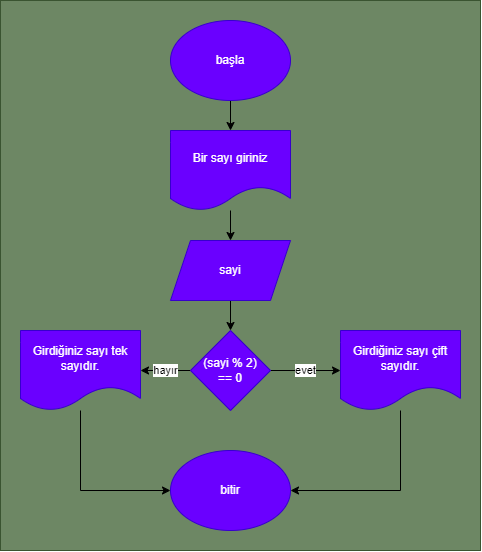

The diagram above was exported from draw.io. Its source (the exported page's mxGraphModel, read from the mxfile embedded in the PNG):
<mxGraphModel dx="637" dy="469" grid="1" gridSize="10" guides="1" tooltips="1" connect="1" arrows="1" fold="1" page="1" pageScale="1" pageWidth="850" pageHeight="1100" math="0" shadow="0">
  <root>
    <mxCell id="0" />
    <mxCell id="1" parent="0" />
    <mxCell id="17" value="" style="rounded=0;whiteSpace=wrap;html=1;fillColor=#6d8764;fontColor=#ffffff;strokeColor=#3A5431;" vertex="1" parent="1">
      <mxGeometry x="185" y="275" width="480" height="550" as="geometry" />
    </mxCell>
    <mxCell id="5" value="" style="edgeStyle=none;html=1;" edge="1" parent="1" source="3" target="4">
      <mxGeometry relative="1" as="geometry" />
    </mxCell>
    <mxCell id="3" value="başla" style="ellipse;whiteSpace=wrap;html=1;fillColor=#6a00ff;fontColor=#ffffff;strokeColor=#3700CC;" vertex="1" parent="1">
      <mxGeometry x="355" y="295" width="120" height="80" as="geometry" />
    </mxCell>
    <mxCell id="7" value="" style="edgeStyle=none;html=1;" edge="1" parent="1" source="4" target="6">
      <mxGeometry relative="1" as="geometry" />
    </mxCell>
    <mxCell id="4" value="Bir sayı giriniz" style="shape=document;whiteSpace=wrap;html=1;boundedLbl=1;fillColor=#6a00ff;fontColor=#ffffff;strokeColor=#3700CC;" vertex="1" parent="1">
      <mxGeometry x="355" y="405" width="120" height="80" as="geometry" />
    </mxCell>
    <mxCell id="9" value="" style="edgeStyle=none;html=1;" edge="1" parent="1" source="6" target="8">
      <mxGeometry relative="1" as="geometry" />
    </mxCell>
    <mxCell id="6" value="sayi" style="shape=parallelogram;perimeter=parallelogramPerimeter;whiteSpace=wrap;html=1;fixedSize=1;fillColor=#6a00ff;fontColor=#ffffff;strokeColor=#3700CC;" vertex="1" parent="1">
      <mxGeometry x="355" y="515" width="120" height="60" as="geometry" />
    </mxCell>
    <mxCell id="11" value="evet" style="edgeStyle=none;html=1;" edge="1" parent="1" source="8" target="10">
      <mxGeometry relative="1" as="geometry" />
    </mxCell>
    <mxCell id="13" value="hayır" style="edgeStyle=none;html=1;" edge="1" parent="1" source="8" target="12">
      <mxGeometry relative="1" as="geometry" />
    </mxCell>
    <mxCell id="8" value="(sayi % 2)&lt;br&gt;== 0" style="rhombus;whiteSpace=wrap;html=1;fillColor=#6a00ff;fontColor=#ffffff;strokeColor=#3700CC;" vertex="1" parent="1">
      <mxGeometry x="375" y="605" width="80" height="80" as="geometry" />
    </mxCell>
    <mxCell id="16" style="edgeStyle=none;rounded=0;html=1;entryX=1;entryY=0.5;entryDx=0;entryDy=0;" edge="1" parent="1" source="10" target="14">
      <mxGeometry relative="1" as="geometry">
        <Array as="points">
          <mxPoint x="585" y="765" />
        </Array>
      </mxGeometry>
    </mxCell>
    <mxCell id="10" value="Girdiğiniz sayı çift sayıdır." style="shape=document;whiteSpace=wrap;html=1;boundedLbl=1;fillColor=#6a00ff;fontColor=#ffffff;strokeColor=#3700CC;" vertex="1" parent="1">
      <mxGeometry x="525" y="605" width="120" height="80" as="geometry" />
    </mxCell>
    <mxCell id="15" style="edgeStyle=none;html=1;entryX=0;entryY=0.5;entryDx=0;entryDy=0;rounded=0;" edge="1" parent="1" source="12" target="14">
      <mxGeometry relative="1" as="geometry">
        <Array as="points">
          <mxPoint x="265" y="765" />
        </Array>
      </mxGeometry>
    </mxCell>
    <mxCell id="12" value="Girdiğiniz sayı tek sayıdır." style="shape=document;whiteSpace=wrap;html=1;boundedLbl=1;fillColor=#6a00ff;fontColor=#ffffff;strokeColor=#3700CC;" vertex="1" parent="1">
      <mxGeometry x="205" y="605" width="120" height="80" as="geometry" />
    </mxCell>
    <mxCell id="14" value="bitir" style="ellipse;whiteSpace=wrap;html=1;fillColor=#6a00ff;fontColor=#ffffff;strokeColor=#3700CC;" vertex="1" parent="1">
      <mxGeometry x="355" y="725" width="120" height="80" as="geometry" />
    </mxCell>
  </root>
</mxGraphModel>